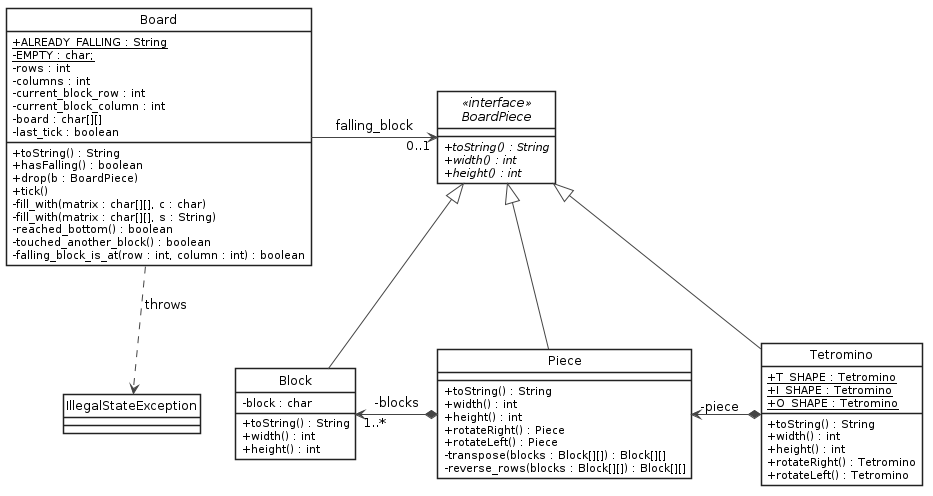

The diagram above was rendered by PlantUML. Its source (embedded in the PNG):
@startuml


hide footbox


' Springer likes one color diagrams
hide circle
skinparam monochrome false
skinparam shadowing false


skinparam class {
	BackgroundColor #FFFFFF
	ArrowColor #444444
	BorderColor #222222
}

skinparam interface {
	BackgroundColor #FFFFFF
	ArrowColor #444444
	BorderColor #222222
}

skinparam component {
	BackgroundColor #FFFFFF
	ArrowColor #444444
	BorderColor #222222
}

skinparam object {
	BackgroundColor #FFFFFF
	ArrowColor #444444
	BorderColor #222222
}

skinparam note {
	BackgroundColor #FFFFFF
	ArrowColor #444444
	BorderColor #222222
}

skinparam classAttributeIconSize 0
skinparam objectAttributeIconSize 0

skinparam sequence {
	ArrowColor #444444
	ActorBorderColor #222222
	LifeLineBorderColor #000000
	LifeLineBackgroundColor #FFFFFF

	ParticipantBorderColor #222222
	ParticipantBackgroundColor #FFFFFF
	ParticipantFontName Impact
	ParticipantFontSize 12
	ParticipantFontColor #000000

	ActorBackgroundColor #FFFFFF
	ActorFontColor #000000
	ActorFontSize 12
	ActorFontName Aapex
}

interface BoardPiece <<interface>>{
  + {abstract} toString() : String
  + {abstract} width() : int
  + {abstract} height() : int
}

class Block {
  - block : char
  + toString() : String
  + width() : int
  + height() : int
}

class Board {
    + {static} ALREADY_FALLING : String
    - {static} EMPTY : char;
    - rows : int
    - columns : int
    - current_block_row : int
    - current_block_column : int
    - board : char[][]
    - last_tick : boolean
    + toString() : String
    + hasFalling() : boolean
    + drop(b : BoardPiece)
    + tick()
    - fill_with(matrix : char[][], c : char)
    - fill_with(matrix : char[][], s : String)
    - reached_bottom() : boolean 
    - touched_another_block() : boolean
    - falling_block_is_at(row : int, column : int) : boolean
}

class Piece {
    + toString() : String
    + width() : int
    + height() : int
    + rotateRight() : Piece
    + rotateLeft() : Piece
    - transpose(blocks : Block[][]) : Block[][]
    - reverse_rows(blocks : Block[][]) : Block[][] 
}

class Tetromino {
    + {static} T_SHAPE : Tetromino
    + {static} I_SHAPE : Tetromino
    + {static} O_SHAPE : Tetromino
    + toString() : String
    + width() : int
    + height() : int
    + rotateRight() : Tetromino
    + rotateLeft() : Tetromino
}

class IllegalStateException {
}

Board -right-> "0..1" BoardPiece : falling_block

Board ..> IllegalStateException : throws

BoardPiece <|-- Block
BoardPiece <|-- Piece
BoardPiece <|-- Tetromino

Piece *-left-> "1..*" Block : "-blocks"

Tetromino *-left-> "-piece" Piece

@enduml